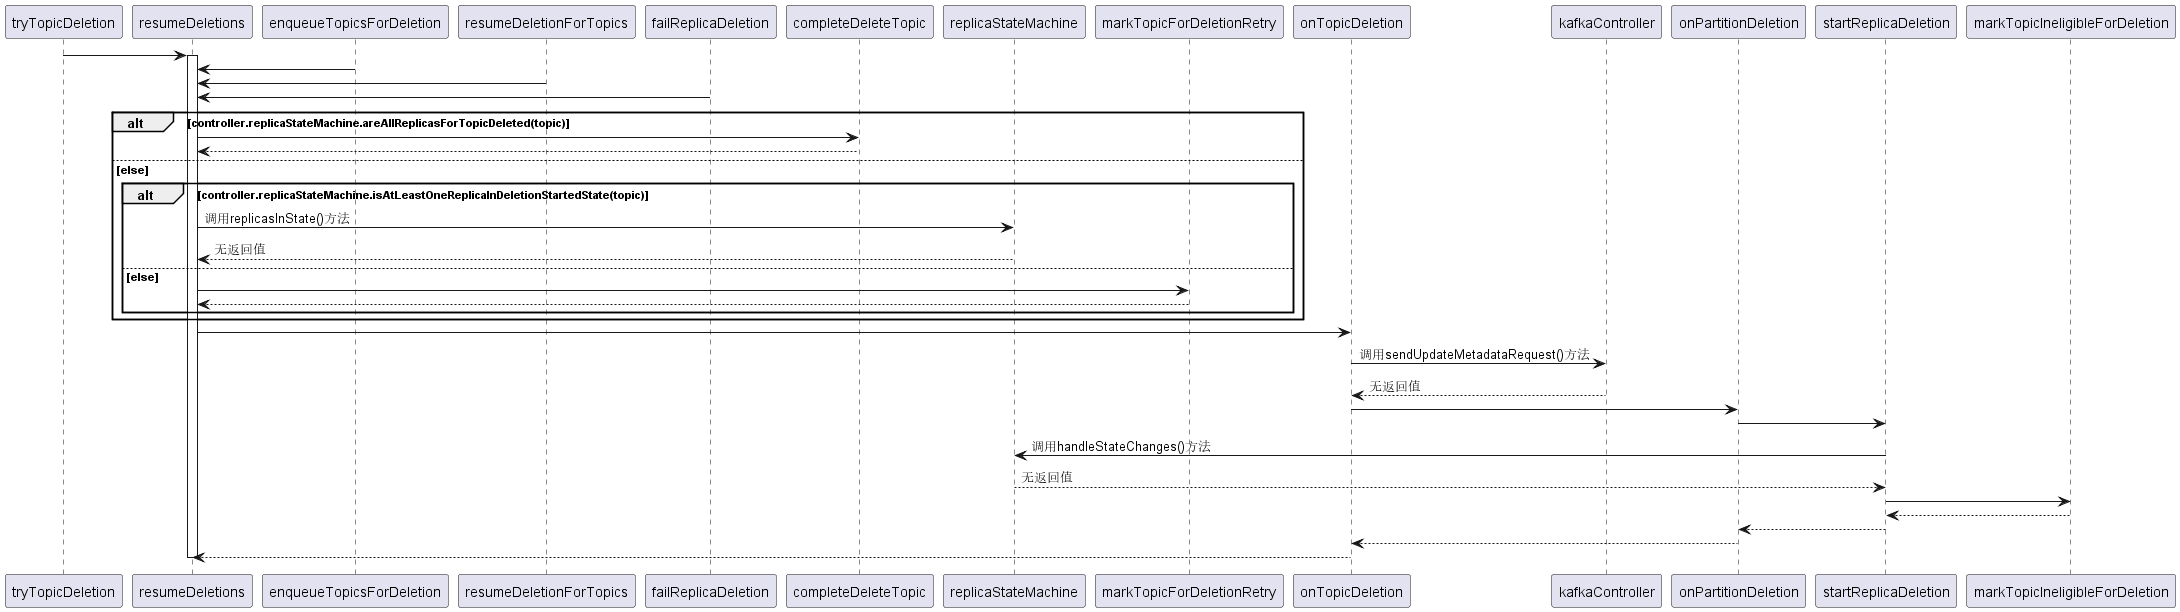

The diagram above was rendered by PlantUML. Its source (embedded in the PNG):
@startuml
tryTopicDeletion-> resumeDeletions
activate resumeDeletions
enqueueTopicsForDeletion-> resumeDeletions

resumeDeletionForTopics-> resumeDeletions
failReplicaDeletion-> resumeDeletions 

alt controller.replicaStateMachine.areAllReplicasForTopicDeleted(topic)
resumeDeletions-> completeDeleteTopic
completeDeleteTopic--> resumeDeletions
else else
alt controller.replicaStateMachine.isAtLeastOneReplicaInDeletionStartedState(topic)
resumeDeletions -> replicaStateMachine: 调用replicasInState()方法
replicaStateMachine--> resumeDeletions: 无返回值
else else
resumeDeletions-> markTopicForDeletionRetry
markTopicForDeletionRetry--> resumeDeletions
end
end

resumeDeletions -> onTopicDeletion

onTopicDeletion -> kafkaController: 调用sendUpdateMetadataRequest()方法
kafkaController --> onTopicDeletion: 无返回值

onTopicDeletion -> onPartitionDeletion
onPartitionDeletion -> startReplicaDeletion

startReplicaDeletion -> replicaStateMachine: 调用handleStateChanges()方法
replicaStateMachine --> startReplicaDeletion: 无返回值
startReplicaDeletion -> markTopicIneligibleForDeletion
markTopicIneligibleForDeletion --> startReplicaDeletion

startReplicaDeletion --> onPartitionDeletion
onPartitionDeletion --> onTopicDeletion

onTopicDeletion --> resumeDeletions
deactivate resumeDeletions


' handleStateChanges-> controllerChannelManager: 调用newBatch方法
' controllerChannelManager-> handleStateChanges:无返回值

' handleStateChanges-> doHandleStateChanges

' opt uninitializedPartitions.nonEmpty
' doHandleStateChanges-> initializeLeaderAndIsrForPartitions
' initializeLeaderAndIsrForPartitions-> controllerChannelManager: 调用addLeaderAndIsrRequestForBrokers方法
' controllerChannelManager-> initializeLeaderAndIsrForPartitions: 无返回值
' initializeLeaderAndIsrForPartitions-> doHandleStateChanges
' end

' opt partitionsToElectLeader.nonEmpty
' doHandleStateChanges-> electLeaderForPartitions
' electLeaderForPartitions-> doElectLeaderForPartitions

' opt partitionLeaderElectionStrategy match OfflinePartitionLeaderElectionStrategy
' doElectLeaderForPartitions-> leaderForOffline
' leaderForOffline-> doElectLeaderForPartitions
' end
' opt partitionLeaderElectionStrategy match ReassignPartitionLeaderElectionStrategy
' doElectLeaderForPartitions-> leaderForReassign
' leaderForReassign-> doElectLeaderForPartitions
' end
' opt partitionLeaderElectionStrategy match PreferredReplicaPartitionLeaderElectionStrategy
' doElectLeaderForPartitions-> leaderForPreferredReplica 
' leaderForPreferredReplica-> doElectLeaderForPartitions
' end
' opt partitionLeaderElectionStrategy match ControlledShutdownPartitionLeaderElectionStrategy
' doElectLeaderForPartitions-> leaderForControlledShutdown
' leaderForControlledShutdown-> doElectLeaderForPartitions 
' end

' doElectLeaderForPartitions-> electLeaderForPartitions 
' electLeaderForPartitions-> doHandleStateChanges
' end

' doHandleStateChanges-> handleStateChanges

' handleStateChanges-> controllerChannelManager: 调用sendRequestsToBrokers方法
' controllerChannelManager-> handleStateChanges:无返回值

' triggerOnlinePartitionStateChange-> startup
' handleStateChanges-> triggerOnlinePartitionStateChange 

@enduml